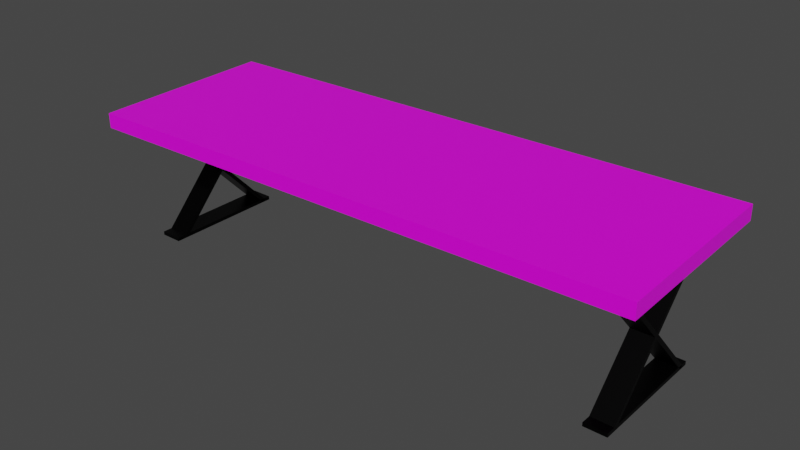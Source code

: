 # Source: stoldlyinstrumentov.blend  (saved by Blender 3.2.14; exported with 4.5.12 LTS)
import bpy
from mathutils import Matrix  # noqa: F401  (used for matrix-valued properties, if any)

bpy.ops.wm.read_factory_settings(use_empty=True)
scene = bpy.context.scene
scene.name = 'Scene'

# ---- collections
col_collection = bpy.data.collections.new('Collection'); scene.collection.children.link(col_collection)

# ---- images (referenced by path relative to the original .blend; pixels are not part of the script)
import os
ASSET_DIR = os.environ.get("B2B_ASSET_DIR", "")  # directory of the original .blend (textures are referenced by path, not embedded)
HERE = os.path.dirname(os.path.abspath(__file__))  # packed textures are extracted next to this script under _unpacked/

def load_image(name, relpath, width, height, colorspace="sRGB"):
    """Load a texture the original file referenced (path relative to the .blend, or extracted next to this script)."""
    p = next((c for c in (os.path.join(HERE, relpath), os.path.join(ASSET_DIR, relpath)) if relpath and os.path.exists(c)), "")
    if p:
        img = bpy.data.images.load(p, check_existing=True)
        img.name = name
    else:  # same state as the original file: an image datablock whose file is absent (Cycles renders it pink)
        img = bpy.data.images.new(name, width, height)
        img.source = "FILE"
        img.filepath = "//" + (relpath or name)
    img.colorspace_settings.name = colorspace
    return img
img_vjy1dluwcbc_jpg = load_image('vjy1dLUWCBc.jpg', 'vjy1dLUWCBc.jpg', 1024, 1024, 'sRGB')

# ---- materials (node trees are filled in below, after node groups)
mat_material = bpy.data.materials.new('Material')
mat_material.alpha_threshold = 0.0
mat_material.use_transparent_shadow = False
mat_material.line_color = (0.0, 0.0, 0.0, 1.0)
mat_material_003 = bpy.data.materials.new('Material.003')
mat_material_003.use_transparent_shadow = False
mat_material_001 = bpy.data.materials.new('Material.001')
mat_material_001.alpha_threshold = 0.0
mat_material_001.use_transparent_shadow = False
mat_material_001.line_color = (0.0, 0.0, 0.0, 1.0)
mat_material_004 = bpy.data.materials.new('Material.004')
mat_material_004.use_transparent_shadow = False
mat_material_002 = bpy.data.materials.new('Material.002')
mat_material_002.use_transparent_shadow = False

# ---- material node trees
mat_material.use_nodes = True; mat_material.node_tree.nodes.clear()
_N = mat_material.node_tree.nodes; _L = mat_material.node_tree.links
n0 = _N.new('ShaderNodeTexImage'); n0.name = 'Image Texture'; n0.location = (-299, 316)
n0.image = img_vjy1dluwcbc_jpg
n1 = _N.new('ShaderNodeOutputMaterial'); n1.name = 'Material Output'; n1.location = (300, 300)
n2 = _N.new('ShaderNodeBsdfPrincipled'); n2.name = 'Principled BSDF'; n2.location = (10, 300)
n2.distribution = 'GGX'
n2.subsurface_method = 'RANDOM_WALK_SKIN'
n2.inputs[2].default_value = 0.4
n2.inputs[3].default_value = 1.45
n2.inputs[27].default_value = (0.0, 0.0, 0.0, 1.0)
n2.inputs[28].default_value = 1.0
_L.new(n0.outputs[0], n2.inputs[0])
_L.new(n2.outputs[0], n1.inputs[0])
n1.is_active_output = True
mat_material_003.use_nodes = True; mat_material_003.node_tree.nodes.clear()
_N = mat_material_003.node_tree.nodes; _L = mat_material_003.node_tree.links
n0 = _N.new('ShaderNodeBsdfPrincipled'); n0.name = 'Principled BSDF'; n0.location = (10, 300)
n0.distribution = 'GGX'
n0.subsurface_method = 'RANDOM_WALK_SKIN'
n0.inputs[0].default_value = (0.0, 0.0, 0.0, 1.0)
n0.inputs[1].default_value = 0.8
n0.inputs[3].default_value = 1.45
n0.inputs[27].default_value = (0.0, 0.0, 0.0, 1.0)
n0.inputs[28].default_value = 1.0
n1 = _N.new('ShaderNodeOutputMaterial'); n1.name = 'Material Output'; n1.location = (300, 300)
_L.new(n0.outputs[0], n1.inputs[0])
n1.is_active_output = True
mat_material_001.use_nodes = True; mat_material_001.node_tree.nodes.clear()
_N = mat_material_001.node_tree.nodes; _L = mat_material_001.node_tree.links
n0 = _N.new('ShaderNodeOutputMaterial'); n0.name = 'Material Output'; n0.location = (300, 300)
n1 = _N.new('ShaderNodeBsdfPrincipled'); n1.name = 'Principled BSDF'; n1.location = (10, 300)
n1.distribution = 'GGX'
n1.subsurface_method = 'RANDOM_WALK_SKIN'
n1.inputs[0].default_value = (0.0, 0.0, 0.0, 1.0)
n1.inputs[1].default_value = 0.8
n1.inputs[2].default_value = 0.4
n1.inputs[3].default_value = 1.45
n1.inputs[27].default_value = (0.0, 0.0, 0.0, 1.0)
n1.inputs[28].default_value = 1.0
_L.new(n1.outputs[0], n0.inputs[0])
n0.is_active_output = True
mat_material_004.use_nodes = True; mat_material_004.node_tree.nodes.clear()
_N = mat_material_004.node_tree.nodes; _L = mat_material_004.node_tree.links
n0 = _N.new('ShaderNodeBsdfPrincipled'); n0.name = 'Principled BSDF'; n0.location = (10, 300)
n0.distribution = 'GGX'
n0.subsurface_method = 'RANDOM_WALK_SKIN'
n0.inputs[0].default_value = (0.0, 0.0, 0.0, 1.0)
n0.inputs[1].default_value = 0.8
n0.inputs[3].default_value = 1.45
n0.inputs[27].default_value = (0.0, 0.0, 0.0, 1.0)
n0.inputs[28].default_value = 1.0
n1 = _N.new('ShaderNodeOutputMaterial'); n1.name = 'Material Output'; n1.location = (300, 300)
_L.new(n0.outputs[0], n1.inputs[0])
n1.is_active_output = True
mat_material_002.use_nodes = True; mat_material_002.node_tree.nodes.clear()
_N = mat_material_002.node_tree.nodes; _L = mat_material_002.node_tree.links
n0 = _N.new('ShaderNodeBsdfPrincipled'); n0.name = 'Principled BSDF'; n0.location = (10, 300)
n0.distribution = 'GGX'
n0.subsurface_method = 'RANDOM_WALK_SKIN'
n0.inputs[0].default_value = (0.0, 0.0, 0.0, 1.0)
n0.inputs[1].default_value = 0.8
n0.inputs[3].default_value = 1.45
n0.inputs[27].default_value = (0.0, 0.0, 0.0, 1.0)
n0.inputs[28].default_value = 1.0
n1 = _N.new('ShaderNodeOutputMaterial'); n1.name = 'Material Output'; n1.location = (300, 300)
_L.new(n0.outputs[0], n1.inputs[0])
n1.is_active_output = True

# ---- world
world_world = bpy.data.worlds.new('World'); scene.world = world_world
world_world.use_nodes = True; world_world.node_tree.nodes.clear()
_N = world_world.node_tree.nodes; _L = world_world.node_tree.links
n0 = _N.new('ShaderNodeOutputWorld'); n0.name = 'World Output'; n0.location = (300, 300)
n1 = _N.new('ShaderNodeBackground'); n1.name = 'Background'; n1.location = (10, 300)
n1.inputs[0].default_value = (0.05088, 0.05088, 0.05088, 1.0)
_L.new(n1.outputs[0], n0.inputs[0])
n0.is_active_output = True
world_world.color = (0.05088, 0.05088, 0.05088)
world_world.use_sun_shadow = False
world_world.sun_shadow_jitter_overblur = 0.0

# ---- meshes
me_cube_002 = bpy.data.meshes.new('Cube.002')
me_cube_002.from_pydata([(1.0, 1.0, 1.0), (1.0, 1.0, -1.0), (1.0, -1.0, 1.0), (1.0, -1.0, -1.0), (-1.0, 1.0, 1.0), (-1.0, 1.0, -1.0), (-1.0, -1.0, 1.0), (-1.0, -1.0, -1.0)], [], [(0, 4, 6, 2), (3, 2, 6, 7), (7, 6, 4, 5), (5, 1, 3, 7), (1, 0, 2, 3), (5, 4, 0, 1)])
_uv = me_cube_002.uv_layers.new(name='UVMap')
_uv.uv.foreach_set('vector', [0.4994, -0.007252, 0.4982, -1.023, 0.947, -1.024, 0.9482, -0.008454, 0.9494, 1.007, 0.9482, -0.008454, 1.397, -0.009656, 1.398, 1.006, -0.3969, 1.01, -0.3981, -0.004848, 0.05064, -0.00605, 0.05184, 1.009, 0.5018, 2.023, 0.5006, 1.008, 0.9494, 1.007, 0.9506, 2.022, 0.5006, 1.008, 0.4994, -0.007252, 0.9482, -0.008454, 0.9494, 1.007, 0.05184, 1.009, 0.05064, -0.00605, 0.4994, -0.007252, 0.5006, 1.008])
me_cube_002.materials.append(mat_material)
me_cube_002.use_mirror_vertex_groups = False
me_cube_002.update()
me_cube_003 = bpy.data.meshes.new('Cube.003')
me_cube_003.from_pydata([(1.0, 1.0, 1.0), (1.0, 1.0, -1.0), (1.0, -1.0, 1.0), (1.0, -1.0, -1.0), (-1.0, 1.0, 1.0), (-1.0, 1.0, -1.0), (-1.0, -1.0, 1.0), (-1.0, -1.0, -1.0)], [], [(0, 4, 6, 2), (3, 2, 6, 7), (7, 6, 4, 5), (5, 1, 3, 7), (1, 0, 2, 3), (5, 4, 0, 1)])
_uv = me_cube_003.uv_layers.new(name='UVMap')
_uv.uv.foreach_set('vector', [0.625, 0.5, 0.875, 0.5, 0.875, 0.75, 0.625, 0.75, 0.375, 0.75, 0.625, 0.75, 0.625, 1.0, 0.375, 1.0, 0.375, 0.0, 0.625, 0.0, 0.625, 0.25, 0.375, 0.25, 0.125, 0.5, 0.375, 0.5, 0.375, 0.75, 0.125, 0.75, 0.375, 0.5, 0.625, 0.5, 0.625, 0.75, 0.375, 0.75, 0.375, 0.25, 0.625, 0.25, 0.625, 0.5, 0.375, 0.5])
me_cube_003.materials.append(mat_material_003)
me_cube_003.use_mirror_vertex_groups = False
me_cube_003.update()
me_cube_004 = bpy.data.meshes.new('Cube.004')
me_cube_004.from_pydata([(1.0, 1.0, 1.0), (1.0, 1.0, -1.0), (1.0, -1.0, 1.0), (1.0, -1.0, -1.0), (-1.0, 1.0, 1.0), (-1.0, 1.0, -1.0), (-1.0, -1.0, 1.0), (-1.0, -1.0, -1.0)], [], [(0, 4, 6, 2), (3, 2, 6, 7), (7, 6, 4, 5), (5, 1, 3, 7), (1, 0, 2, 3), (5, 4, 0, 1)])
_uv = me_cube_004.uv_layers.new(name='UVMap')
_uv.uv.foreach_set('vector', [0.625, 0.5, 0.875, 0.5, 0.875, 0.75, 0.625, 0.75, 0.375, 0.75, 0.625, 0.75, 0.625, 1.0, 0.375, 1.0, 0.375, 0.0, 0.625, 0.0, 0.625, 0.25, 0.375, 0.25, 0.125, 0.5, 0.375, 0.5, 0.375, 0.75, 0.125, 0.75, 0.375, 0.5, 0.625, 0.5, 0.625, 0.75, 0.375, 0.75, 0.375, 0.25, 0.625, 0.25, 0.625, 0.5, 0.375, 0.5])
me_cube_004.materials.append(mat_material_001)
me_cube_004.use_mirror_vertex_groups = False
me_cube_004.update()
me_cube_005 = bpy.data.meshes.new('Cube.005')
me_cube_005.from_pydata([(1.0, 1.0, 1.0), (1.0, 1.0, -1.0), (1.0, -1.0, 1.0), (1.0, -1.0, -1.0), (-1.0, 1.0, 1.0), (-1.0, 1.0, -1.0), (-1.0, -1.0, 1.0), (-1.0, -1.0, -1.0)], [], [(0, 4, 6, 2), (3, 2, 6, 7), (7, 6, 4, 5), (5, 1, 3, 7), (1, 0, 2, 3), (5, 4, 0, 1)])
_uv = me_cube_005.uv_layers.new(name='UVMap')
_uv.uv.foreach_set('vector', [0.625, 0.5, 0.875, 0.5, 0.875, 0.75, 0.625, 0.75, 0.375, 0.75, 0.625, 0.75, 0.625, 1.0, 0.375, 1.0, 0.375, 0.0, 0.625, 0.0, 0.625, 0.25, 0.375, 0.25, 0.125, 0.5, 0.375, 0.5, 0.375, 0.75, 0.125, 0.75, 0.375, 0.5, 0.625, 0.5, 0.625, 0.75, 0.375, 0.75, 0.375, 0.25, 0.625, 0.25, 0.625, 0.5, 0.375, 0.5])
me_cube_005.materials.append(mat_material_001)
me_cube_005.use_mirror_vertex_groups = False
me_cube_005.update()
me_cube_006 = bpy.data.meshes.new('Cube.006')
me_cube_006.from_pydata([(1.0, 1.0, 1.0), (1.0, 1.0, -1.0), (1.0, -1.0, 1.0), (1.0, -1.0, -1.0), (-1.0, 1.0, 1.0), (-1.0, 1.0, -1.0), (-1.0, -1.0, 1.0), (-1.0, -1.0, -1.0)], [], [(0, 4, 6, 2), (3, 2, 6, 7), (7, 6, 4, 5), (5, 1, 3, 7), (1, 0, 2, 3), (5, 4, 0, 1)])
_uv = me_cube_006.uv_layers.new(name='UVMap')
_uv.uv.foreach_set('vector', [0.625, 0.5, 0.875, 0.5, 0.875, 0.75, 0.625, 0.75, 0.375, 0.75, 0.625, 0.75, 0.625, 1.0, 0.375, 1.0, 0.375, 0.0, 0.625, 0.0, 0.625, 0.25, 0.375, 0.25, 0.125, 0.5, 0.375, 0.5, 0.375, 0.75, 0.125, 0.75, 0.375, 0.5, 0.625, 0.5, 0.625, 0.75, 0.375, 0.75, 0.375, 0.25, 0.625, 0.25, 0.625, 0.5, 0.375, 0.5])
me_cube_006.materials.append(mat_material_001)
me_cube_006.use_mirror_vertex_groups = False
me_cube_006.update()
me_cube_007 = bpy.data.meshes.new('Cube.007')
me_cube_007.from_pydata([(1.0, 1.0, 1.0), (1.0, 1.0, -1.0), (1.0, -1.0, 1.0), (1.0, -1.0, -1.0), (-1.0, 1.0, 1.0), (-1.0, 1.0, -1.0), (-1.0, -1.0, 1.0), (-1.0, -1.0, -1.0)], [], [(0, 4, 6, 2), (3, 2, 6, 7), (7, 6, 4, 5), (5, 1, 3, 7), (1, 0, 2, 3), (5, 4, 0, 1)])
_uv = me_cube_007.uv_layers.new(name='UVMap')
_uv.uv.foreach_set('vector', [0.625, 0.5, 0.875, 0.5, 0.875, 0.75, 0.625, 0.75, 0.375, 0.75, 0.625, 0.75, 0.625, 1.0, 0.375, 1.0, 0.375, 0.0, 0.625, 0.0, 0.625, 0.25, 0.375, 0.25, 0.125, 0.5, 0.375, 0.5, 0.375, 0.75, 0.125, 0.75, 0.375, 0.5, 0.625, 0.5, 0.625, 0.75, 0.375, 0.75, 0.375, 0.25, 0.625, 0.25, 0.625, 0.5, 0.375, 0.5])
me_cube_007.materials.append(mat_material_004)
me_cube_007.use_mirror_vertex_groups = False
me_cube_007.update()
me_cube_001 = bpy.data.meshes.new('Cube.001')
me_cube_001.from_pydata([(1.0, 1.0, 1.0), (1.0, 1.0, -1.0), (1.0, -1.0, 1.0), (1.0, -1.0, -1.0), (-1.0, 1.0, 1.0), (-1.0, 1.0, -1.0), (-1.0, -1.0, 1.0), (-1.0, -1.0, -1.0)], [], [(0, 4, 6, 2), (3, 2, 6, 7), (7, 6, 4, 5), (5, 1, 3, 7), (1, 0, 2, 3), (5, 4, 0, 1)])
_uv = me_cube_001.uv_layers.new(name='UVMap')
_uv.uv.foreach_set('vector', [0.625, 0.5, 0.875, 0.5, 0.875, 0.75, 0.625, 0.75, 0.375, 0.75, 0.625, 0.75, 0.625, 1.0, 0.375, 1.0, 0.375, 0.0, 0.625, 0.0, 0.625, 0.25, 0.375, 0.25, 0.125, 0.5, 0.375, 0.5, 0.375, 0.75, 0.125, 0.75, 0.375, 0.5, 0.625, 0.5, 0.625, 0.75, 0.375, 0.75, 0.375, 0.25, 0.625, 0.25, 0.625, 0.5, 0.375, 0.5])
me_cube_001.materials.append(mat_material_002)
me_cube_001.use_mirror_vertex_groups = False
me_cube_001.update()

# ---- objects
ob_cube = bpy.data.objects.new('Cube', me_cube_002)
ob_cube_003 = bpy.data.objects.new('Cube.003', me_cube_003)
ob_cube_004 = bpy.data.objects.new('Cube.004', me_cube_004)
ob_cube_005 = bpy.data.objects.new('Cube.005', me_cube_005)
ob_cube_006 = bpy.data.objects.new('Cube.006', me_cube_006)
ob_cube_007 = bpy.data.objects.new('Cube.007', me_cube_007)
ob_cube_001 = bpy.data.objects.new('Cube.001', me_cube_001)

# ---- transforms, parenting, visibility, modifiers, constraints
ob_cube.location = (0.0, 0.0, 4.847)
ob_cube.rotation_euler = (4.707, -0.009745, 1.585)
ob_cube.scale = (3.45, -0.2735, 10.27)
ob_cube.lock_rotations_4d = False
ob_cube.empty_display_type = 'ARROWS'
ob_cube.lineart.crease_threshold = 0.0
ob_cube_003.location = (9.0, 0.4005, 2.501)
ob_cube_003.rotation_euler = (7.039, 0.0, -3.142)
ob_cube_003.scale = (0.4096, -0.07344, 3.411)
ob_cube_003.lock_rotations_4d = False
ob_cube_003.empty_display_type = 'ARROWS'
ob_cube_003.lineart.crease_threshold = 0.0
ob_cube_004.location = (-9.125, 0.4005, 2.501)
ob_cube_004.rotation_euler = (7.039, 0.0, -3.142)
ob_cube_004.scale = (0.4096, -0.07344, 3.411)
ob_cube_004.lock_rotations_4d = False
ob_cube_004.empty_display_type = 'ARROWS'
ob_cube_004.lineart.crease_threshold = 0.0
ob_cube_005.location = (-9.125, -0.3046, 2.501)
ob_cube_005.rotation_euler = (7.039, -0.0, 0.0)
ob_cube_005.scale = (0.4096, -0.07344, 3.411)
ob_cube_005.lock_rotations_4d = False
ob_cube_005.empty_display_type = 'ARROWS'
ob_cube_005.lineart.crease_threshold = 0.0
ob_cube_006.location = (-9.125, 0.0, 0.03725)
ob_cube_006.rotation_euler = (4.712, -0.0, 0.0)
ob_cube_006.scale = (0.4096, -0.06654, 2.322)
ob_cube_006.lock_rotations_4d = False
ob_cube_006.empty_display_type = 'ARROWS'
ob_cube_006.lineart.crease_threshold = 0.0
ob_cube_007.location = (9.0, 0.0, 0.03725)
ob_cube_007.rotation_euler = (4.712, -0.0, 0.0)
ob_cube_007.scale = (0.4096, -0.06654, 2.322)
ob_cube_007.lock_rotations_4d = False
ob_cube_007.empty_display_type = 'ARROWS'
ob_cube_007.lineart.crease_threshold = 0.0
ob_cube_001.location = (9.0, -0.3046, 2.501)
ob_cube_001.rotation_euler = (7.039, -0.0, 0.0)
ob_cube_001.scale = (0.4096, -0.07344, 3.411)
ob_cube_001.lock_rotations_4d = False
ob_cube_001.empty_display_type = 'ARROWS'
ob_cube_001.lineart.crease_threshold = 0.0

# ---- collection membership
col_collection.objects.link(ob_cube)
col_collection.objects.link(ob_cube_003)
col_collection.objects.link(ob_cube_004)
col_collection.objects.link(ob_cube_005)
col_collection.objects.link(ob_cube_006)
col_collection.objects.link(ob_cube_007)
col_collection.objects.link(ob_cube_001)

# ---- scene / render settings (as saved in the file)
scene.frame_start = 1; scene.frame_end = 250; scene.frame_set(1)
scene.render.engine = 'BLENDER_EEVEE_NEXT'
scene.cycles.sampling_pattern = 'TABULATED_SOBOL'
scene.cycles.use_light_tree = False
scene.view_settings.view_transform = 'Filmic'
bpy.context.view_layer.update()

# ---- added for rendering (the .blend has no active camera and no usable light): camera, sun
cam_auto = bpy.data.cameras.new('AutoCamera')
cam_auto.lens = 50.0
cam_auto.sensor_width = 36.0
cam_auto.clip_end = 1000.0
ob_auto_camera = bpy.data.objects.new('AutoCamera', cam_auto)
scene.collection.objects.link(ob_auto_camera)
ob_auto_camera.location = (20.7995, -24.9594, 19.228)
ob_auto_camera.rotation_euler = (1.09748, -7.21219e-08, 0.694738)
scene.camera = ob_auto_camera
light_auto_sun = bpy.data.lights.new('AutoSun', 'SUN')
light_auto_sun.energy = 3.0
light_auto_sun.angle = 0.0523599
ob_auto_sun = bpy.data.objects.new('AutoSun', light_auto_sun)
scene.collection.objects.link(ob_auto_sun)
ob_auto_sun.rotation_euler = (0.872665, 0.174533, 0.523599)
bpy.context.view_layer.update()
